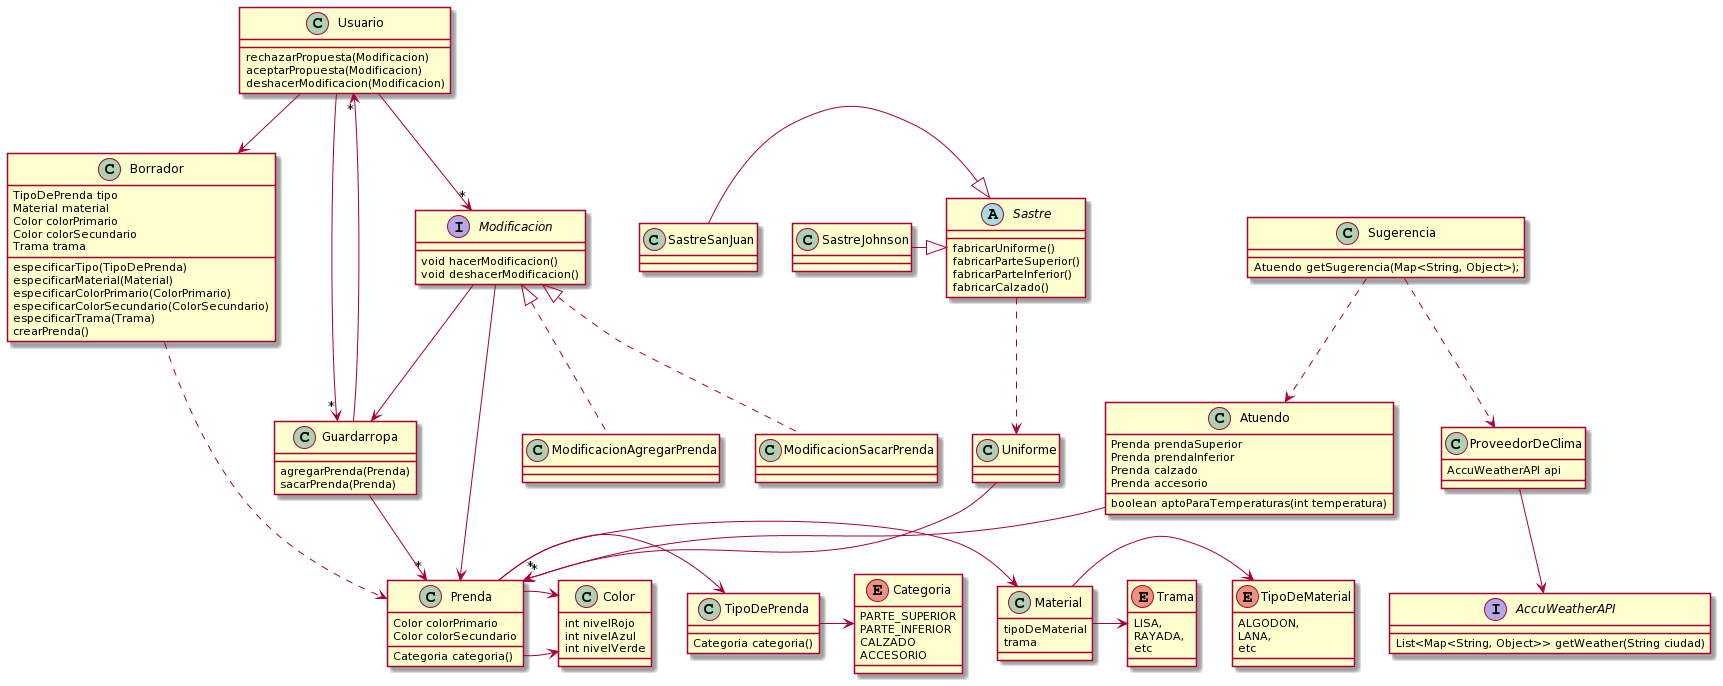

The diagram above was rendered by PlantUML. Its source (embedded in the PNG):
@startuml
Enum Categoria {
    PARTE_SUPERIOR
    PARTE_INFERIOR
    CALZADO
    ACCESORIO
}

class Material {
    tipoDeMaterial
    trama
}

Enum Trama {
    LISA,
    RAYADA,
    etc
}

Enum TipoDeMaterial {
    ALGODON,
    LANA,
    etc
}

Material -> TipoDeMaterial
Material -> Trama
Prenda -> Material
Prenda -> TipoDePrenda
TipoDePrenda -> Categoria

class TipoDePrenda {
    Categoria categoria()
}

class Prenda {
    Color colorPrimario
    Color colorSecundario

    Categoria categoria()
}

Prenda -> Color
Prenda -> Color

class Color {
    int nivelRojo
    int nivelAzul
    int nivelVerde
}

Borrador ..> Prenda 

class Borrador {
   TipoDePrenda tipo
   Material material
   Color colorPrimario
   Color colorSecundario
   Trama trama
   especificarTipo(TipoDePrenda)
   especificarMaterial(Material)
   especificarColorPrimario(ColorPrimario)
   especificarColorSecundario(ColorSecundario)
   especificarTrama(Trama)
   crearPrenda()
  
}

Uniforme -->"*" Prenda

class Uniforme{
}

abstract Sastre{
    fabricarUniforme()
    fabricarParteSuperior()
    fabricarParteInferior()
    fabricarCalzado()
}

class SastreSanJuan{
}

class SastreJohnson{
}

Sastre ..> Uniforme
SastreSanJuan -|> Sastre
SastreJohnson -|> Sastre

class Atuendo {
    Prenda prendaSuperior
    Prenda prendaInferior
    Prenda calzado
    Prenda accesorio
    
    boolean aptoParaTemperaturas(int temperatura)
}

Atuendo -->"*" Prenda

class Sugerencia {
    Atuendo getSugerencia(Map<String, Object>);
}

Sugerencia ..> Atuendo
Sugerencia ..> ProveedorDeClima

interface AccuWeatherAPI{
    List<Map<String, Object>> getWeather(String ciudad)
}

class ProveedorDeClima {
    AccuWeatherAPI api
}

ProveedorDeClima --> AccuWeatherAPI

Usuario -->"*" Guardarropa
Usuario -->"*" Modificacion
Usuario --> Borrador

class Usuario{
    rechazarPropuesta(Modificacion)
    aceptarPropuesta(Modificacion)
    deshacerModificacion(Modificacion)
}

Guardarropa -->"*" Prenda
Guardarropa -->"*" Usuario
class Guardarropa {
    agregarPrenda(Prenda)
    sacarPrenda(Prenda)
}

Modificacion --> Guardarropa
Modificacion --> Prenda

interface Modificacion {
    void hacerModificacion()
    void deshacerModificacion()
}


class ModificacionAgregarPrenda implements Modificacion {
}

class ModificacionSacarPrenda implements Modificacion {
}
@enduml